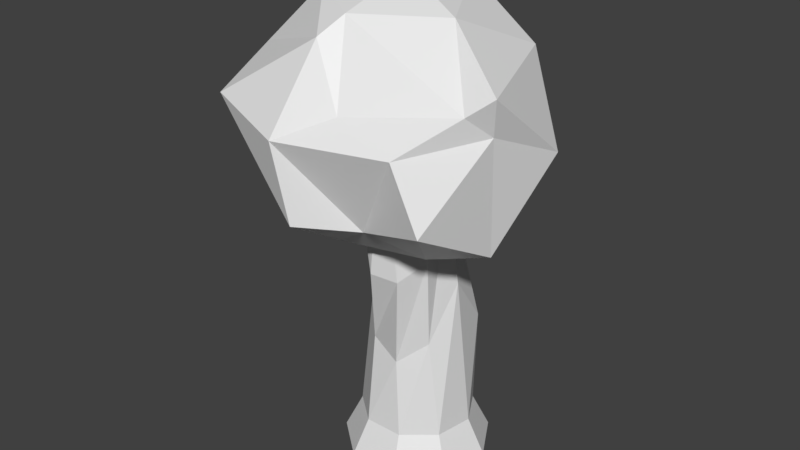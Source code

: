 # Source: Tree_01.blend  (saved by Blender 2.80.75; exported with 4.5.12 LTS)
import bpy
from mathutils import Matrix  # noqa: F401  (used for matrix-valued properties, if any)

bpy.ops.wm.read_factory_settings(use_empty=True)
scene = bpy.context.scene
scene.name = 'Scene'

# ---- collections
col_collection_1 = bpy.data.collections.new('Collection 1'); scene.collection.children.link(col_collection_1)

# ---- materials (node trees are filled in below, after node groups)
mat_leaves_01 = bpy.data.materials.new('Leaves_01')
mat_leaves_01.use_transparent_shadow = False
mat_bark_01 = bpy.data.materials.new('Bark_01')
mat_bark_01.use_transparent_shadow = False

# ---- material node trees
mat_leaves_01.use_nodes = True; mat_leaves_01.node_tree.nodes.clear()
_N = mat_leaves_01.node_tree.nodes; _L = mat_leaves_01.node_tree.links
n0 = _N.new('ShaderNodeOutputMaterial'); n0.name = 'Material Output'; n0.location = (300, 300)
n1 = _N.new('ShaderNodeBsdfPrincipled'); n1.name = 'Principled BSDF'; n1.location = (10, 300)
n1.distribution = 'GGX'
n1.subsurface_method = 'BURLEY'
n1.inputs[3].default_value = 1.45
n1.inputs[27].default_value = (0.0, 0.0, 0.0, 1.0)
n1.inputs[28].default_value = 1.0
_L.new(n1.outputs[0], n0.inputs[0])
n0.is_active_output = True
mat_bark_01.use_nodes = True; mat_bark_01.node_tree.nodes.clear()
_N = mat_bark_01.node_tree.nodes; _L = mat_bark_01.node_tree.links
n0 = _N.new('ShaderNodeOutputMaterial'); n0.name = 'Material Output'; n0.location = (300, 300)
n1 = _N.new('ShaderNodeBsdfPrincipled'); n1.name = 'Principled BSDF'; n1.location = (10, 300)
n1.distribution = 'GGX'
n1.subsurface_method = 'BURLEY'
n1.inputs[3].default_value = 1.45
n1.inputs[27].default_value = (0.0, 0.0, 0.0, 1.0)
n1.inputs[28].default_value = 1.0
_L.new(n1.outputs[0], n0.inputs[0])
n0.is_active_output = True

# ---- world
world_world = bpy.data.worlds.new('World'); scene.world = world_world
world_world.color = (0.05088, 0.05088, 0.05088)
world_world.use_sun_shadow = False
world_world.sun_shadow_jitter_overblur = 0.0

# ---- meshes
me_cylinder = bpy.data.meshes.new('Cylinder')
me_cylinder.from_pydata([(-1.374e-08, 0.5785, 0.1409), (-2.279e-08, 0.4435, 0.417), (0.3719, 0.4432, 0.1409), (0.2851, 0.3397, 0.417), (0.5697, 0.1005, 0.1409), (0.4367, 0.07701, 0.417), (0.501, -0.2893, 0.1409), (0.3841, -0.2217, 0.417), (0.1979, -0.5436, 0.1409), (0.1517, -0.4167, 0.417), (-0.1979, -0.5436, 0.1409), (-0.1517, -0.4167, 0.417), (-0.501, -0.2893, 0.1409), (-0.3841, -0.2217, 0.417), (-0.5697, 0.1005, 0.1409), (-0.4367, 0.07701, 0.417), (-0.3719, 0.4432, 0.1409), (-0.2851, 0.3397, 0.417), (0.3251, 0.3125, 1.208), (0.06595, 0.3341, 1.623), (0.3613, -0.003067, 1.632), (0.2747, -0.2207, 1.181), (0.05953, -0.3351, 0.9924), (-0.1835, -0.2927, 1.104), (-0.3406, -0.1133, 1.461), (-0.3384, 0.1191, 1.313), (-0.1344, 0.3338, 1.328), (0.2275, 0.1452, 2.045), (-0.04136, 0.1316, 2.322), (0.3018, -0.06398, 2.423), (0.2925, -0.2702, 1.887), (0.1463, -0.4275, 1.738), (-0.06829, -0.4623, 1.751), (-0.2509, -0.3582, 2.264), (-0.3161, -0.1641, 2.338), (-0.1899, 0.06743, 2.029), (0.2339, -0.03548, 2.987), (0.0877, 0.07737, 3.019), (0.2707, -0.2092, 2.926), (0.1808, -0.3626, 2.867), (0.00642, -0.4238, 2.835), (-0.171, -0.3642, 2.847), (-0.2683, -0.2117, 2.896), (-0.2401, -0.03766, 2.96), (-0.0995, 0.0765, 3.008), (0.04751, -0.1328, 1.961), (0.7985, -1.018, 2.533), (-0.0934, -1.202, 2.409), (-1.07, 0.06404, 2.449), (-0.4737, 0.8395, 2.343), (0.5288, 0.2596, 2.689), (0.1284, -0.9741, 3.142), (-0.7566, -0.6643, 3.378), (-0.6643, 0.2952, 3.578), (0.2728, 0.7418, 3.346), (0.9822, -0.5121, 3.328), (0.02553, -0.1756, 3.886), (-0.1677, -0.6608, 2.07), (0.4685, -0.5167, 2.08), (0.2053, -0.8383, 2.322), (0.8752, -0.35, 2.166), (0.4422, -0.08335, 1.922), (-0.387, -0.2309, 2.124), (-0.8553, -0.5946, 2.475), (-0.32, 0.1608, 2.113), (-0.5756, 0.4675, 2.449), (0.01419, 0.73, 2.135), (0.9173, -0.4328, 3.042), (1.041, 0.1173, 2.803), (-0.1976, -1.246, 2.986), (0.5683, -1.002, 2.975), (-0.9409, -0.4768, 2.95), (-0.8065, -1.08, 3.114), (-0.6245, 0.6233, 3.029), (-0.8047, 0.067, 2.885), (0.5863, 0.6341, 2.933), (-0.1428, 0.6568, 2.893), (0.8277, -0.6171, 3.202), (-0.1149, -0.877, 3.576), (-0.8742, -0.2231, 3.352), (-0.2197, 0.7623, 3.518), (0.7102, 0.2958, 3.412), (-0.03443, -0.7003, 3.699), (0.5081, -0.303, 3.681), (-0.4258, -0.4746, 3.778), (-0.2084, 0.3678, 3.97), (0.1658, 0.3296, 3.778)], [], [(0, 1, 3, 2), (2, 3, 5, 4), (4, 5, 7, 6), (6, 7, 9, 8), (8, 9, 11, 10), (10, 11, 13, 12), (12, 13, 15, 14), (1, 17, 26, 19), (14, 15, 17, 16), (16, 17, 1, 0), (0, 2, 4, 6, 8, 10, 12, 14, 16), (25, 24, 33, 34), (17, 15, 25, 26), (15, 13, 24, 25), (13, 11, 23, 24), (11, 9, 22, 23), (9, 7, 21, 22), (3, 1, 19, 18), (7, 5, 20, 21), (5, 3, 18, 20), (28, 35, 44, 37), (22, 21, 30, 31), (18, 19, 28, 27), (26, 25, 34, 35), (23, 22, 31, 32), (20, 18, 27, 29), (19, 26, 35, 28), (24, 23, 32, 33), (21, 20, 29, 30), (36, 37, 44, 43, 42, 41, 40, 39, 38), (33, 32, 41, 42), (30, 29, 38, 39), (34, 33, 42, 43), (31, 30, 39, 40), (27, 28, 37, 36), (35, 34, 43, 44), (32, 31, 40, 41), (29, 27, 36, 38), (45, 58, 57), (46, 58, 60), (45, 57, 62), (45, 62, 64), (45, 64, 61), (46, 60, 67), (47, 59, 69), (48, 63, 71), (49, 65, 73), (50, 66, 75), (46, 67, 70), (47, 69, 72), (48, 71, 74), (49, 73, 76), (50, 75, 68), (51, 77, 82), (52, 78, 84), (53, 79, 85), (54, 80, 86), (55, 81, 83), (83, 86, 56), (83, 81, 86), (81, 54, 86), (86, 85, 56), (86, 80, 85), (80, 53, 85), (85, 84, 56), (85, 79, 84), (79, 52, 84), (84, 82, 56), (84, 78, 82), (78, 51, 82), (82, 83, 56), (82, 77, 83), (77, 55, 83), (68, 81, 55), (68, 75, 81), (75, 54, 81), (76, 80, 54), (76, 73, 80), (73, 53, 80), (74, 79, 53), (74, 71, 79), (71, 52, 79), (72, 78, 52), (72, 69, 78), (69, 51, 78), (70, 77, 51), (70, 67, 77), (67, 55, 77), (75, 76, 54), (75, 66, 76), (66, 49, 76), (73, 74, 53), (73, 65, 74), (65, 48, 74), (71, 72, 52), (71, 63, 72), (63, 47, 72), (69, 70, 51), (69, 59, 70), (59, 46, 70), (67, 68, 55), (67, 60, 68), (60, 50, 68), (61, 66, 50), (61, 64, 66), (64, 49, 66), (64, 65, 49), (64, 62, 65), (62, 48, 65), (62, 63, 48), (62, 57, 63), (57, 47, 63), (60, 61, 50), (60, 58, 61), (58, 45, 61), (57, 59, 47), (57, 58, 59), (58, 46, 59)])
me_cylinder.polygons.foreach_set('material_index', [1, 1, 1, 1, 1, 1, 1, 1, 1, 1, 1, 1, 1, 1, 1, 1, 1, 1, 1, 1, 1, 1, 1, 1, 1, 1, 1, 1, 1, 1, 1, 1, 1, 1, 1, 1, 1, 1, 0, 0, 0, 0, 0, 0, 0, 0, 0, 0, 0, 0, 0, 0, 0, 0, 0, 0, 0, 0, 0, 0, 0, 0, 0, 0, 0, 0, 0, 0, 0, 0, 0, 0, 0, 0, 0, 0, 0, 0, 0, 0, 0, 0, 0, 0, 0, 0, 0, 0, 0, 0, 0, 0, 0, 0, 0, 0, 0, 0, 0, 0, 0, 0, 0, 0, 0, 0, 0, 0, 0, 0, 0, 0, 0, 0, 0, 0, 0, 0])
_uv = me_cylinder.uv_layers.new(name='UVMap')
_uv.uv.foreach_set('vector', [0.6168, 0.078, 0.6364, 0.1054, 0.6126, 0.1297, 0.5857, 0.1083, 0.5857, 0.1083, 0.6126, 0.1297, 0.5926, 0.1574, 0.5631, 0.1436, 0.8593, 0.01129, 0.8456, 0.0436, 0.8121, 0.03503, 0.8156, 0.0001077, 0.8156, 0.0001077, 0.8121, 0.03503, 0.777, 0.0375, 0.7704, 0.002445, 0.7704, 0.002445, 0.777, 0.0375, 0.7428, 0.04662, 0.7282, 0.01556, 0.7333, 0.01519, 0.7333, 0.05157, 0.6973, 0.05768, 0.687, 0.02222, 0.687, 0.02222, 0.6973, 0.05768, 0.663, 0.07033, 0.645, 0.0399, 0.6136, 0.121, 0.636, 0.09323, 0.7032, 0.1758, 0.7141, 0.2144, 0.645, 0.0399, 0.663, 0.07033, 0.636, 0.09323, 0.6097, 0.06872, 0.6097, 0.06872, 0.636, 0.09323, 0.6136, 0.121, 0.5833, 0.1045, 0.5802, 0.06663, 0.5857, 0.1083, 0.5631, 0.1436, 0.523, 0.1562, 0.4842, 0.1401, 0.4649, 0.1028, 0.474, 0.06186, 0.5074, 0.03635, 0.5493, 0.03823, 0.6916, 0.172, 0.7221, 0.1809, 0.7749, 0.2619, 0.7553, 0.2769, 0.636, 0.09323, 0.663, 0.07033, 0.726, 0.1519, 0.7032, 0.1758, 0.663, 0.07033, 0.6973, 0.05768, 0.7221, 0.1809, 0.6916, 0.172, 0.6973, 0.05768, 0.7333, 0.05157, 0.7388, 0.1334, 0.7221, 0.1809, 0.7428, 0.04662, 0.777, 0.0375, 0.7818, 0.1091, 0.7557, 0.1274, 0.777, 0.0375, 0.8121, 0.03503, 0.8145, 0.1257, 0.7818, 0.1091, 0.6126, 0.1297, 0.6364, 0.1054, 0.7248, 0.1992, 0.674, 0.1879, 0.8121, 0.03503, 0.8456, 0.0436, 0.8027, 0.1762, 0.7883, 0.1199, 0.5926, 0.1574, 0.6126, 0.1297, 0.674, 0.1879, 0.6909, 0.2418, 0.7876, 0.2561, 0.7774, 0.219, 0.8479, 0.3062, 0.8338, 0.3221, 0.7818, 0.1091, 0.8145, 0.1257, 0.832, 0.2032, 0.8047, 0.1928, 0.674, 0.1879, 0.7248, 0.1992, 0.7876, 0.2561, 0.743, 0.2529, 0.7032, 0.1758, 0.726, 0.1519, 0.8235, 0.2257, 0.7774, 0.219, 0.7557, 0.1274, 0.7818, 0.1091, 0.8047, 0.1928, 0.7813, 0.2, 0.6909, 0.2418, 0.674, 0.1879, 0.743, 0.2529, 0.7622, 0.3, 0.7141, 0.2144, 0.7032, 0.1758, 0.7774, 0.219, 0.7876, 0.2561, 0.7221, 0.1809, 0.7388, 0.1334, 0.7813, 0.2, 0.7749, 0.2619, 0.7883, 0.1199, 0.8027, 0.1762, 0.7743, 0.2625, 0.7655, 0.1974, 0.8166, 0.3346, 0.8378, 0.3366, 0.8528, 0.3517, 0.8545, 0.3729, 0.8423, 0.3903, 0.8217, 0.3957, 0.8024, 0.3866, 0.7935, 0.3673, 0.7991, 0.3467, 0.7749, 0.2619, 0.7813, 0.2, 0.8014, 0.3233, 0.7833, 0.3354, 0.7655, 0.1974, 0.7743, 0.2625, 0.7457, 0.3151, 0.7275, 0.304, 0.7553, 0.2769, 0.7749, 0.2619, 0.7833, 0.3354, 0.767, 0.3496, 0.8047, 0.1928, 0.832, 0.2032, 0.8426, 0.3148, 0.8214, 0.3162, 0.743, 0.2529, 0.7876, 0.2561, 0.8338, 0.3221, 0.8166, 0.3346, 0.7774, 0.219, 0.8235, 0.2257, 0.8593, 0.2884, 0.8479, 0.3062, 0.7813, 0.2, 0.8047, 0.1928, 0.8214, 0.3162, 0.8014, 0.3233, 0.7622, 0.3, 0.743, 0.2529, 0.8166, 0.3346, 0.7991, 0.3467, 0.4014, 0.8875, 0.3567, 0.8354, 0.4332, 0.8268, 0.3214, 0.7539, 0.2496, 0.8061, 0.231, 0.7567, 0.2291, 0.06661, 0.2956, 0.1472, 0.2156, 0.1452, 0.2291, 0.06661, 0.2156, 0.1452, 0.1577, 0.1126, 0.2291, 0.06661, 0.1577, 0.1126, 0.2407, 0.0001077, 0.3214, 0.7539, 0.231, 0.7567, 0.2859, 0.6683, 0.4314, 0.751, 0.39, 0.7894, 0.4047, 0.687, 0.1468, 0.2251, 0.2197, 0.2429, 0.1815, 0.292, 0.04727, 0.1213, 0.09928, 0.1651, 0.01961, 0.2386, 0.2728, 0.9384, 0.3514, 0.9999, 0.2406, 0.9776, 0.3214, 0.7539, 0.2859, 0.6683, 0.3556, 0.706, 0.3653, 0.2325, 0.35, 0.3246, 0.2584, 0.3421, 0.1454, 0.2261, 0.1791, 0.2926, 0.09826, 0.2812, 0.0448, 0.5298, 0.09125, 0.4587, 0.1312, 0.5138, 0.2728, 0.9384, 0.2406, 0.9776, 0.227, 0.8981, 0.3875, 0.3802, 0.4647, 0.4465, 0.3356, 0.445, 0.2002, 0.3525, 0.2089, 0.3944, 0.1877, 0.3901, 0.1308, 0.3939, 0.1556, 0.3483, 0.1628, 0.4221, 0.1741, 0.4713, 0.144, 0.4497, 0.1797, 0.4367, 0.3081, 0.6401, 0.2299, 0.5871, 0.3028, 0.5656, 0.3028, 0.5656, 0.2345, 0.5298, 0.2876, 0.5015, 0.3028, 0.5656, 0.2299, 0.5871, 0.2345, 0.5298, 0.2299, 0.5871, 0.1864, 0.5513, 0.2337, 0.5298, 0.2345, 0.5298, 0.23, 0.492, 0.2876, 0.5015, 0.1797, 0.4367, 0.144, 0.4497, 0.1628, 0.4221, 0.144, 0.4497, 0.1308, 0.3939, 0.1628, 0.4221, 0.23, 0.492, 0.2856, 0.4451, 0.2876, 0.5015, 0.23, 0.492, 0.2434, 0.425, 0.2856, 0.4451, 0.1571, 0.3485, 0.2002, 0.3525, 0.1877, 0.3901, 0.2856, 0.4451, 0.3356, 0.445, 0.2876, 0.5015, 0.2856, 0.4451, 0.3343, 0.4166, 0.3356, 0.445, 0.3343, 0.4166, 0.3875, 0.3802, 0.3356, 0.445, 0.4331, 0.6521, 0.3695, 0.6046, 0.4304, 0.586, 0.4331, 0.6521, 0.3154, 0.6601, 0.3695, 0.6046, 0.3154, 0.6601, 0.3028, 0.6366, 0.3695, 0.6046, 0.2138, 0.6629, 0.2299, 0.5871, 0.3081, 0.6401, 0.2138, 0.6629, 0.167, 0.5967, 0.2299, 0.5871, 0.167, 0.5967, 0.1864, 0.5513, 0.2299, 0.5871, 0.1326, 0.5133, 0.144, 0.4497, 0.1741, 0.4713, 0.1312, 0.5138, 0.09125, 0.4587, 0.144, 0.4497, 0.09125, 0.4587, 0.1308, 0.3939, 0.144, 0.4497, 0.09826, 0.2812, 0.1556, 0.3483, 0.1308, 0.3939, 0.09826, 0.2812, 0.1791, 0.2926, 0.1556, 0.3483, 0.1804, 0.2925, 0.2002, 0.3525, 0.1571, 0.3485, 0.2565, 0.3423, 0.2089, 0.3944, 0.2002, 0.3525, 0.2584, 0.3421, 0.35, 0.3246, 0.3343, 0.4166, 0.35, 0.3246, 0.3875, 0.3802, 0.3343, 0.4166, 0.3556, 0.706, 0.3154, 0.6601, 0.4058, 0.682, 0.3556, 0.706, 0.2859, 0.6683, 0.3154, 0.6601, 0.2859, 0.6683, 0.3028, 0.6366, 0.3154, 0.6601, 0.167, 0.5967, 0.1312, 0.5138, 0.1864, 0.5513, 0.167, 0.5967, 0.05841, 0.581, 0.1312, 0.5138, 0.05841, 0.581, 0.0448, 0.5298, 0.1312, 0.5138, 0.01961, 0.2386, 0.09826, 0.2812, 0.0001077, 0.3317, 0.01961, 0.2386, 0.09928, 0.1651, 0.09826, 0.2812, 0.09928, 0.1651, 0.1454, 0.2261, 0.09826, 0.2812, 0.1815, 0.292, 0.2565, 0.3423, 0.2002, 0.3525, 0.1815, 0.292, 0.2197, 0.2429, 0.2565, 0.3423, 0.2197, 0.2429, 0.3653, 0.2325, 0.2584, 0.3421, 0.35, 0.3246, 0.4572, 0.3766, 0.3875, 0.3802, 0.35, 0.3246, 0.4647, 0.2635, 0.4572, 0.3766, 0.39, 0.7894, 0.3214, 0.7539, 0.3556, 0.706, 0.2859, 0.6683, 0.2138, 0.6629, 0.3081, 0.6401, 0.2859, 0.6683, 0.231, 0.7567, 0.2138, 0.6629, 0.3048, 0.8454, 0.2728, 0.9384, 0.227, 0.8981, 0.3543, 0.8899, 0.3514, 0.9999, 0.2728, 0.9384, 0.2407, 0.0001077, 0.1577, 0.1126, 0.0829, 0.04138, 0.1577, 0.1126, 0.04727, 0.1213, 0.0829, 0.04138, 0.1577, 0.1126, 0.09928, 0.1651, 0.04727, 0.1213, 0.1577, 0.1126, 0.2156, 0.1452, 0.1013, 0.1651, 0.2156, 0.1452, 0.1468, 0.2251, 0.1013, 0.1651, 0.2156, 0.1452, 0.2197, 0.2429, 0.1468, 0.2251, 0.2156, 0.1452, 0.2956, 0.1472, 0.2197, 0.2429, 0.2956, 0.1472, 0.3653, 0.2325, 0.2197, 0.2429, 0.3048, 0.8454, 0.3543, 0.8899, 0.2728, 0.9384, 0.3048, 0.8454, 0.3567, 0.8354, 0.3543, 0.8899, 0.3567, 0.8354, 0.4014, 0.8875, 0.3543, 0.8899, 0.4332, 0.8268, 0.39, 0.7894, 0.4314, 0.751, 0.4332, 0.8268, 0.3567, 0.8354, 0.39, 0.7894, 0.3567, 0.8354, 0.3214, 0.7539, 0.39, 0.7894])
me_cylinder.materials.append(mat_leaves_01)
me_cylinder.materials.append(mat_bark_01)
me_cylinder.use_remesh_preserve_volume = False
me_cylinder.use_remesh_preserve_attributes = False
me_cylinder.use_mirror_vertex_groups = False
me_cylinder.update()

# ---- objects
ob_tree_01 = bpy.data.objects.new('Tree_01', me_cylinder)

# ---- transforms, parenting, visibility, modifiers, constraints
ob_tree_01.location = (0.0, 0.0, 0.0)
ob_tree_01.lineart.crease_threshold = 0.0

# ---- collection membership
scene.collection.objects.link(ob_tree_01)

# ---- scene / render settings (as saved in the file)
scene.frame_start = 1; scene.frame_end = 250; scene.frame_set(1)
scene.render.engine = 'BLENDER_EEVEE_NEXT'
scene.render.resolution_percentage = 50
scene.render.dither_intensity = 0.0
scene.cycles.use_denoising = False
scene.cycles.samples = 128
scene.cycles.sampling_pattern = 'TABULATED_SOBOL'
scene.cycles.use_adaptive_sampling = False
scene.cycles.use_light_tree = False
scene.view_settings.view_transform = 'Standard'
bpy.context.view_layer.update()

# ---- added for rendering (the .blend has no active camera and no usable light): camera, sun
cam_auto = bpy.data.cameras.new('AutoCamera')
cam_auto.lens = 50.0
cam_auto.sensor_width = 36.0
cam_auto.clip_end = 1000.0
ob_auto_camera = bpy.data.objects.new('AutoCamera', cam_auto)
scene.collection.objects.link(ob_auto_camera)
ob_auto_camera.location = (4.46772, -5.58141, 5.64108)
ob_auto_camera.rotation_euler = (1.09748, -7.21219e-08, 0.694738)
scene.camera = ob_auto_camera
light_auto_sun = bpy.data.lights.new('AutoSun', 'SUN')
light_auto_sun.energy = 3.0
light_auto_sun.angle = 0.0523599
ob_auto_sun = bpy.data.objects.new('AutoSun', light_auto_sun)
scene.collection.objects.link(ob_auto_sun)
ob_auto_sun.rotation_euler = (0.872665, 0.174533, 0.523599)
bpy.context.view_layer.update()
